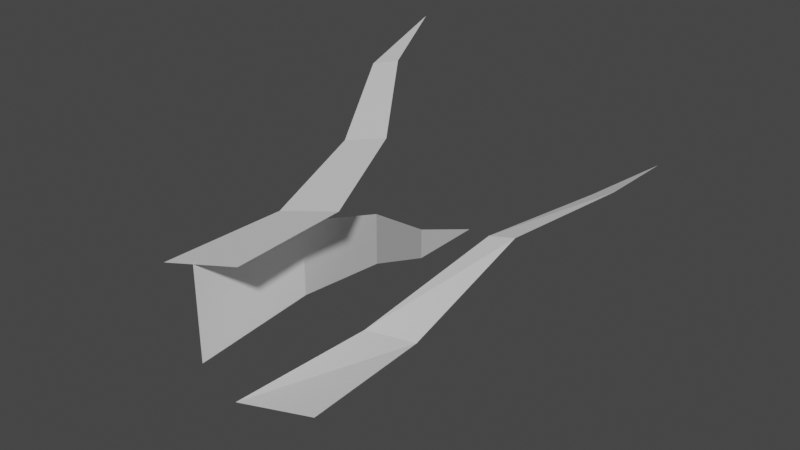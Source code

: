 # Source: HHGrass.blend  (saved by Blender 3.4.6; exported with 4.5.12 LTS)
import bpy
from mathutils import Matrix  # noqa: F401  (used for matrix-valued properties, if any)

bpy.ops.wm.read_factory_settings(use_empty=True)
scene = bpy.context.scene
scene.name = 'Scene'

# ---- collections
col_collection = bpy.data.collections.new('Collection'); scene.collection.children.link(col_collection)

# ---- world
world_world = bpy.data.worlds.new('World'); scene.world = world_world
world_world.use_nodes = True; world_world.node_tree.nodes.clear()
_N = world_world.node_tree.nodes; _L = world_world.node_tree.links
n0 = _N.new('ShaderNodeOutputWorld'); n0.name = 'World Output'; n0.location = (300, 300)
n1 = _N.new('ShaderNodeBackground'); n1.name = 'Background'; n1.location = (10, 300)
n1.inputs[0].default_value = (0.05088, 0.05088, 0.05088, 1.0)
_L.new(n1.outputs[0], n0.inputs[0])
n0.is_active_output = True
world_world.color = (0.05088, 0.05088, 0.05088)
world_world.use_sun_shadow = False
world_world.sun_shadow_jitter_overblur = 0.0

# ---- meshes
me_plane = bpy.data.meshes.new('Plane')
me_plane.from_pydata([(-0.4104, 0.8026, -0.6979), (1.863e-09, -1.274, 0.1375), (-0.7046, 0.8026, 0.3483), (1.863e-09, -1.274, -0.2456), (-0.1077, -0.2541, -0.1099), (-0.1077, -0.2541, -0.3362), (-0.3047, 0.2828, -0.6059), (-0.3047, 0.2828, -0.4581), (-1.568e-05, -0.7743, 0.09829), (-1.568e-05, -0.7743, -0.2064), (0.2147, -1.274, 0.2025), (-0.1514, -1.274, 0.0895), (-0.05346, -0.2541, 0.2324), (-0.2697, -0.2541, 0.1657), (-0.5855, 0.2828, 0.2744), (-0.4442, 0.2828, 0.318), (0.1772, -0.7743, 0.1909), (-0.114, -0.7743, 0.1011), (0.5079, 0.935, -0.1282), (0.5201, -1.274, -0.22), (0.154, -1.274, -0.333), (0.5272, -0.2115, -0.02125), (0.4009, -0.1979, -0.05992), (0.4882, 0.3964, -0.08087), (0.5933, 0.3912, -0.03451), (0.5165, -0.769, -0.2029), (0.2743, -0.7612, -0.2514)], [], [(8, 1, 3, 9), (7, 4, 5, 6), (0, 7, 6), (4, 8, 9, 5), (16, 10, 11, 17), (15, 12, 13, 14), (2, 15, 14), (12, 16, 17, 13), (25, 19, 20, 26), (24, 21, 22, 23), (18, 24, 23), (21, 25, 26, 22)])
_uv = me_plane.uv_layers.new(name='UVMap')
_uv.uv.foreach_set('vector', [0.75, 0.0, 1.0, 0.0, 1.0, 1.0, 0.75, 1.0, 0.25, 0.0, 0.5, 0.0, 0.5, 1.0, 0.25, 1.0, 0.0, 0.0, 0.25, 0.0, 0.25, 1.0, 0.5, 0.0, 0.75, 0.0, 0.75, 1.0, 0.5, 1.0, 0.75, 0.0, 1.0, 0.0, 1.0, 1.0, 0.75, 1.0, 0.25, 0.0, 0.5, 0.0, 0.5, 1.0, 0.25, 1.0, 0.0, 0.0, 0.25, 0.0, 0.25, 1.0, 0.5, 0.0, 0.75, 0.0, 0.75, 1.0, 0.5, 1.0, 0.75, 0.0, 1.0, 0.0, 1.0, 1.0, 0.75, 1.0, 0.25, 0.0, 0.5, 0.0, 0.5, 1.0, 0.25, 1.0, 0.0, 0.0, 0.25, 0.0, 0.25, 1.0, 0.5, 0.0, 0.75, 0.0, 0.75, 1.0, 0.5, 1.0])
me_plane.update()

# ---- objects
ob_plane = bpy.data.objects.new('Plane', me_plane)

# ---- transforms, parenting, visibility, modifiers, constraints
ob_plane.location = (0.0, 0.0, 0.0)

# ---- collection membership
col_collection.objects.link(ob_plane)

# ---- scene / render settings (as saved in the file)
scene.frame_start = 1; scene.frame_end = 250; scene.frame_set(1)
scene.render.engine = 'BLENDER_EEVEE_NEXT'
scene.cycles.sampling_pattern = 'TABULATED_SOBOL'
scene.cycles.use_light_tree = False
scene.view_settings.view_transform = 'Filmic'
bpy.context.view_layer.update()

# ---- added for rendering (the .blend has no active camera and no usable light): camera, sun
cam_auto = bpy.data.cameras.new('AutoCamera')
cam_auto.lens = 50.0
cam_auto.sensor_width = 36.0
cam_auto.clip_end = 1000.0
ob_auto_camera = bpy.data.objects.new('AutoCamera', cam_auto)
scene.collection.objects.link(ob_auto_camera)
ob_auto_camera.location = (2.50513, -3.24259, 1.87381)
ob_auto_camera.rotation_euler = (1.09748, -7.21219e-08, 0.694738)
scene.camera = ob_auto_camera
light_auto_sun = bpy.data.lights.new('AutoSun', 'SUN')
light_auto_sun.energy = 3.0
light_auto_sun.angle = 0.0523599
ob_auto_sun = bpy.data.objects.new('AutoSun', light_auto_sun)
scene.collection.objects.link(ob_auto_sun)
ob_auto_sun.rotation_euler = (0.872665, 0.174533, 0.523599)
bpy.context.view_layer.update()
